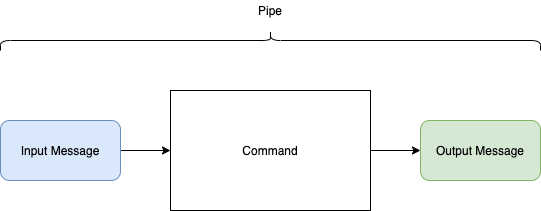

The diagram above was exported from draw.io. Its source (the exported page's mxGraphModel, read from the mxfile embedded in the PNG):
<mxGraphModel dx="1426" dy="923" grid="1" gridSize="10" guides="1" tooltips="1" connect="1" arrows="1" fold="1" page="1" pageScale="1" pageWidth="827" pageHeight="1169" math="0" shadow="0">
  <root>
    <mxCell id="0" />
    <mxCell id="1" parent="0" />
    <mxCell id="6" style="edgeStyle=orthogonalEdgeStyle;rounded=0;orthogonalLoop=1;jettySize=auto;html=1;entryX=0;entryY=0.5;entryDx=0;entryDy=0;" parent="1" source="2" target="5" edge="1">
      <mxGeometry relative="1" as="geometry" />
    </mxCell>
    <mxCell id="2" value="Command" style="rounded=0;whiteSpace=wrap;html=1;" parent="1" vertex="1">
      <mxGeometry x="280" y="240" width="200" height="120" as="geometry" />
    </mxCell>
    <mxCell id="4" style="edgeStyle=orthogonalEdgeStyle;rounded=0;orthogonalLoop=1;jettySize=auto;html=1;entryX=0;entryY=0.5;entryDx=0;entryDy=0;" parent="1" source="3" target="2" edge="1">
      <mxGeometry relative="1" as="geometry" />
    </mxCell>
    <mxCell id="3" value="Input Message" style="rounded=1;whiteSpace=wrap;html=1;fillColor=#dae8fc;strokeColor=#6c8ebf;" parent="1" vertex="1">
      <mxGeometry x="110" y="270" width="120" height="60" as="geometry" />
    </mxCell>
    <mxCell id="5" value="Output Message" style="rounded=1;whiteSpace=wrap;html=1;fillColor=#d5e8d4;strokeColor=#82b366;" parent="1" vertex="1">
      <mxGeometry x="530" y="270" width="120" height="60" as="geometry" />
    </mxCell>
    <mxCell id="8" value="" style="shape=curlyBracket;whiteSpace=wrap;html=1;rounded=1;rotation=90;" parent="1" vertex="1">
      <mxGeometry x="370" y="-80" width="20" height="540" as="geometry" />
    </mxCell>
    <mxCell id="9" value="Pipe" style="text;html=1;strokeColor=none;fillColor=none;align=center;verticalAlign=middle;whiteSpace=wrap;rounded=0;" parent="1" vertex="1">
      <mxGeometry x="360" y="150" width="40" height="20" as="geometry" />
    </mxCell>
  </root>
</mxGraphModel>